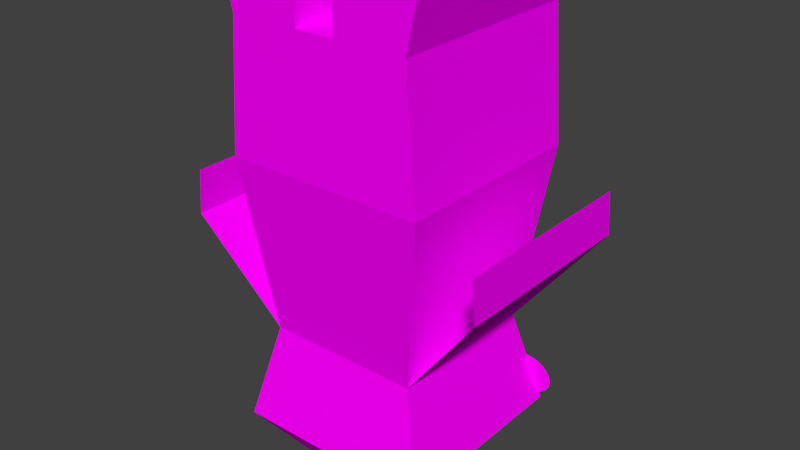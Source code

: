 # Source: robot1.blend  (saved by Blender 2.70.5; exported with 4.5.12 LTS)
import bpy
from mathutils import Matrix  # noqa: F401  (used for matrix-valued properties, if any)

bpy.ops.wm.read_factory_settings(use_empty=True)
scene = bpy.context.scene
scene.name = 'Scene'

# ---- collections
col_collection_1 = bpy.data.collections.new('Collection 1'); scene.collection.children.link(col_collection_1)

# ---- materials (node trees are filled in below, after node groups)
mat_robot1 = bpy.data.materials.new('robot1')
mat_robot1.alpha_threshold = 0.0
mat_robot1.use_transparent_shadow = False
mat_robot1.roughness = 0.5
mat_robot1.line_color = (0.0, 0.0, 0.0, 1.0)

# ---- material node trees
mat_robot1.use_nodes = True; mat_robot1.node_tree.nodes.clear()
_N = mat_robot1.node_tree.nodes; _L = mat_robot1.node_tree.links
n0 = _N.new('ShaderNodeOutputMaterial'); n0.name = 'Material Output'; n0.location = (300, 300)
n1 = _N.new('ShaderNodeBsdfDiffuse'); n1.name = 'Diffuse BSDF'; n1.location = (10, 300)
n2 = _N.new('ShaderNodeTexImage'); n2.name = 'Image Texture'; n2.location = (-180, 300)
n2.width = 140
_L.new(n1.outputs[0], n0.inputs[0])
_L.new(n2.outputs[0], n1.inputs[0])
n0.is_active_output = True

# ---- world
world_world = bpy.data.worlds.new('World'); scene.world = world_world
world_world.color = (0.05088, 0.05088, 0.05088)
world_world.use_sun_shadow = False
world_world.sun_shadow_jitter_overblur = 0.0
world_world.cycles.sampling_method = 'MANUAL'
world_world.cycles.sample_map_resolution = 256

# ---- meshes
me_cube = bpy.data.meshes.new('Cube')
me_cube.from_pydata([(0.9013, 1.0, -1.0), (0.9013, -1.0, -1.0), (-0.8972, -1.0, -1.0), (-0.8972, 1.0, -1.0), (1.0, 1.0, 1.0), (1.0, -1.0, 1.0), (-1.0, -1.0, 1.0), (-1.0, 1.0, 1.0), (0.7363, 0.766, 0.531), (0.7411, -0.8143, 0.531), (-0.8017, -0.8143, 0.531), (-0.8065, 0.766, 0.531), (1.0, 1.0, -0.3566), (1.0, -1.0, -0.3566), (-1.0, -1.0, -0.3566), (-1.0, 1.0, -0.3566), (2.384e-07, 1.0, -0.3566), (1.0, -2.384e-07, -0.3566), (-1.788e-07, -1.0, -0.3566), (-1.0, 2.384e-07, -0.3566), (-1.525, -1.028, -0.2088), (-1.53, 0.9667, -0.2088), (1.553, 1.009, -0.2157), (1.558, -0.986, -0.2157), (-1.559, 0.9777, 0.01163), (-1.555, -1.017, 0.01159), (1.553, -1.046, 0.01295), (1.548, 0.9485, 0.01298), (0.6326, 0.6326, 1.247), (0.6326, -0.6326, 1.247), (-0.6326, 0.6326, 1.247), (-0.6326, -0.6326, 1.247), (-0.2025, 1.0, -1.0), (-0.2025, -1.0, -1.0), (0.1998, 1.0, -1.0), (0.1998, -1.0, -1.0), (1.0, 1.0, -1.218), (1.0, -1.0, -1.218), (-1.0, -1.0, -1.218), (-1.0, 1.0, -1.218), (-0.2025, 1.0, -1.218), (-0.2025, -1.0, -1.218), (0.1998, 1.0, -1.218), (0.1998, -1.0, -1.218), (-0.7035, -0.911, 0.7723), (-0.6675, -0.9165, 0.7858), (-0.6375, -0.9232, 0.8025), (-0.6148, -0.931, 0.8217), (-0.6002, -0.9395, 0.8428), (-0.5942, -0.9483, 0.8648), (-0.5971, -0.9571, 0.887), (-0.6088, -0.9657, 0.9085), (-0.6288, -0.9736, 0.9284), (-0.6564, -0.9806, 0.9461), (-0.6904, -0.9864, 0.9608), (-0.7297, -0.9907, 0.9719), (-0.7726, -0.9935, 0.9791), (-0.8176, -0.9945, 0.982), (-0.8628, -0.9938, 0.9806), (-0.9066, -0.9914, 0.9749), (-0.9473, -0.9874, 0.9651), (-0.9833, -0.9819, 0.9516), (-1.013, -0.9751, 0.9349), (-1.036, -0.9674, 0.9157), (-1.051, -0.9589, 0.8946), (-1.057, -0.9501, 0.8726), (-1.054, -0.9412, 0.8504), (-1.042, -0.9327, 0.8289), (-1.022, -0.9247, 0.809), (-0.9944, -0.9178, 0.7913), (-0.9603, -0.912, 0.7766), (-0.9211, -0.9076, 0.7655), (-0.8782, -0.9049, 0.7583), (-0.8332, -0.9039, 0.7553), (-0.788, -0.9045, 0.7568), (-0.7442, -0.907, 0.7625), (1.009, -0.911, 0.7723), (1.045, -0.9165, 0.7858), (1.075, -0.9232, 0.8025), (1.098, -0.931, 0.8217), (1.113, -0.9395, 0.8428), (1.119, -0.9483, 0.8648), (1.116, -0.9571, 0.887), (1.104, -0.9657, 0.9085), (1.084, -0.9736, 0.9284), (1.056, -0.9806, 0.9461), (1.022, -0.9864, 0.9608), (0.9831, -0.9907, 0.9719), (0.9402, -0.9935, 0.9791), (0.8953, -0.9945, 0.982), (0.85, -0.9938, 0.9806), (0.8062, -0.9914, 0.9749), (0.7655, -0.9874, 0.9651), (0.7295, -0.9819, 0.9516), (0.6996, -0.9751, 0.9349), (0.6769, -0.9674, 0.9157), (0.6622, -0.9589, 0.8946), (0.6563, -0.9501, 0.8726), (0.6592, -0.9412, 0.8504), (0.6709, -0.9327, 0.8289), (0.6909, -0.9247, 0.809), (0.7184, -0.9178, 0.7913), (0.7525, -0.912, 0.7766), (0.7917, -0.9076, 0.7655), (0.8347, -0.9049, 0.7583), (0.8796, -0.9039, 0.7553), (0.9249, -0.9045, 0.7568), (0.9687, -0.907, 0.7625)], [], [(32, 33, 41, 40), (28, 30, 31, 29), (8, 4, 5, 9), (9, 5, 6, 10), (10, 6, 7, 11), (12, 0, 34, 32, 3, 15, 16), (12, 8, 9, 13, 17), (13, 9, 10, 14, 18), (14, 10, 11, 15, 19), (4, 8, 11, 7), (8, 12, 16, 15, 11), (0, 12, 17, 13, 1), (1, 13, 18, 14, 2, 33, 35), (2, 14, 19, 15, 3), (24, 25, 20, 21), (26, 27, 22, 23), (11, 10, 25, 24), (9, 8, 27, 26), (28, 29, 5, 4), (30, 28, 4, 7), (29, 31, 6, 5), (31, 30, 7, 6), (34, 35, 33, 32), (35, 34, 42, 43), (40, 41, 38, 39), (36, 37, 43, 42), (1, 35, 43, 37), (34, 0, 36, 42), (2, 3, 39, 38), (33, 2, 38, 41), (3, 32, 40, 39), (0, 1, 37, 36), (45, 46, 47, 48, 49, 50, 51, 52, 53, 54, 55, 56, 57, 58, 59, 60, 61, 62, 63, 64, 65, 66, 67, 68, 69, 70, 71, 72, 73, 74, 75, 44), (77, 78, 79, 80, 81, 82, 83, 84, 85, 86, 87, 88, 89, 90, 91, 92, 93, 94, 95, 96, 97, 98, 99, 100, 101, 102, 103, 104, 105, 106, 107, 76)])
_uv = me_cube.uv_layers.new(name='UVMap')
_uv.uv.foreach_set('vector', [0.3572, 0.6844, 0.3572, 0.9981, 0.3229, 0.9981, 0.3229, 0.6844, 0.596, 0.4125, 0.596, 0.6227, 0.3843, 0.6227, 0.3843, 0.4125, 0.9092, 0.3913, 0.9871, 0.3515, 0.9871, 0.6925, 0.9092, 0.6608, 0.3644, 0.07841, 0.3229, 0.0003755, 0.6438, 0.0003422, 0.612, 0.07838, 0.9163, 0.04373, 0.9926, 0.01315, 0.9926, 0.3427, 0.9162, 0.3042, 0.3222, 0.217, 0.3063, 0.3197, 0.1934, 0.3197, 0.1287, 0.3197, 0.01688, 0.3197, 0.0003422, 0.217, 0.1613, 0.217, 0.0003557, 0.498, 0.03787, 0.3552, 0.2915, 0.3552, 0.3213, 0.498, 0.1608, 0.498, 0.3229, 0.2147, 0.3644, 0.07841, 0.612, 0.07838, 0.6438, 0.2147, 0.4834, 0.2147, 0.0003564, 0.7774, 0.03007, 0.6359, 0.2831, 0.6359, 0.3206, 0.7774, 0.1605, 0.7774, 0.3222, 0.0003422, 0.2797, 0.07672, 0.03148, 0.07672, 0.0003422, 0.0003422, 0.2797, 0.07672, 0.3222, 0.217, 0.1613, 0.217, 0.0003422, 0.217, 0.03148, 0.07672, 0.0003422, 0.6, 0.0003557, 0.498, 0.1608, 0.498, 0.3213, 0.498, 0.3213, 0.6, 0.3387, 0.3164, 0.3229, 0.2147, 0.4834, 0.2147, 0.6438, 0.2147, 0.6273, 0.3163, 0.5159, 0.3164, 0.4513, 0.3164, 0.0003422, 0.8796, 0.0003564, 0.7774, 0.1605, 0.7774, 0.3206, 0.7774, 0.3206, 0.8796, 0.6574, 0.6844, 0.6574, 0.9979, 0.6224, 0.9997, 0.6224, 0.6862, 0.7828, 0.9895, 0.7828, 0.6767, 0.8189, 0.6673, 0.8189, 0.9801, 0.6583, 0.6768, 0.6581, 0.3881, 0.7821, 0.3515, 0.7821, 0.7158, 0.6447, 0.2898, 0.6445, 0.03002, 0.7896, 0.0003422, 0.7896, 0.3283, 0.596, 0.4125, 0.3843, 0.4125, 0.3229, 0.3515, 0.6574, 0.3515, 0.596, 0.6227, 0.596, 0.4125, 0.6574, 0.3515, 0.6574, 0.6837, 0.3843, 0.4125, 0.3843, 0.6227, 0.3229, 0.6837, 0.3229, 0.3515, 0.3843, 0.6227, 0.596, 0.6227, 0.6574, 0.6837, 0.3229, 0.6837, 0.8453, 0.9824, 0.8453, 0.6673, 0.9085, 0.6673, 0.9085, 0.9824, 0.5873, 0.998, 0.5873, 0.6844, 0.6217, 0.6844, 0.6217, 0.998, 0.7903, 0.3283, 0.7903, 0.01315, 0.9156, 0.01315, 0.9156, 0.3283, 0.7828, 0.6666, 0.7828, 0.3515, 0.9085, 0.3515, 0.9085, 0.6666, 0.3387, 0.3164, 0.4513, 0.3164, 0.4513, 0.3508, 0.3229, 0.3508, 0.1934, 0.3197, 0.3063, 0.3197, 0.3222, 0.3545, 0.1934, 0.3545, 0.0003422, 0.8796, 0.3206, 0.8796, 0.3206, 0.9144, 0.0003564, 0.9144, 0.5159, 0.3164, 0.6273, 0.3163, 0.6438, 0.3507, 0.5159, 0.3508, 0.01688, 0.3197, 0.1287, 0.3197, 0.1287, 0.3545, 0.0003422, 0.3545, 0.0003422, 0.6, 0.3213, 0.6, 0.3213, 0.6352, 0.0003557, 0.6352, 0.5439, 0.7459, 0.5413, 0.7507, 0.5382, 0.7545, 0.5347, 0.7569, 0.5311, 0.758, 0.5273, 0.7576, 0.5237, 0.7559, 0.5202, 0.7528, 0.5171, 0.7485, 0.5145, 0.7432, 0.5124, 0.737, 0.511, 0.7302, 0.5103, 0.7231, 0.5103, 0.7159, 0.511, 0.7089, 0.5124, 0.7023, 0.5145, 0.6965, 0.5171, 0.6917, 0.5202, 0.6879, 0.5237, 0.6855, 0.5273, 0.6844, 0.5311, 0.6848, 0.5347, 0.6865, 0.5382, 0.6896, 0.5413, 0.6939, 0.5439, 0.6992, 0.546, 0.7054, 0.5474, 0.7122, 0.5481, 0.7193, 0.5481, 0.7265, 0.5474, 0.7335, 0.546, 0.7401, 0.5824, 0.7459, 0.5798, 0.7507, 0.5767, 0.7545, 0.5733, 0.7569, 0.5696, 0.758, 0.5659, 0.7576, 0.5622, 0.7559, 0.5588, 0.7528, 0.5557, 0.7485, 0.553, 0.7432, 0.551, 0.737, 0.5495, 0.7302, 0.5488, 0.7231, 0.5488, 0.7159, 0.5495, 0.7089, 0.551, 0.7023, 0.553, 0.6965, 0.5557, 0.6917, 0.5588, 0.6879, 0.5622, 0.6855, 0.5659, 0.6844, 0.5696, 0.6848, 0.5733, 0.6865, 0.5767, 0.6896, 0.5798, 0.6939, 0.5824, 0.6992, 0.5845, 0.7054, 0.5859, 0.7122, 0.5867, 0.7193, 0.5867, 0.7265, 0.5859, 0.7335, 0.5845, 0.7401])
me_cube.materials.append(mat_robot1)
me_cube.use_remesh_preserve_volume = False
me_cube.use_remesh_preserve_attributes = False
me_cube.use_mirror_vertex_groups = False
me_cube.update()

# ---- objects
ob_cube = bpy.data.objects.new('Cube', me_cube)

# ---- transforms, parenting, visibility, modifiers, constraints
ob_cube.location = (0.0, 0.0, -2.436)
ob_cube.rotation_euler = (3.142, 0.0, 0.0)
ob_cube.scale = (1.0, 1.0, 2.0)
ob_cube.lock_rotations_4d = False
ob_cube.empty_display_type = 'ARROWS'
ob_cube.lineart.crease_threshold = 0.0

# ---- collection membership
col_collection_1.objects.link(ob_cube)

# ---- scene / render settings (as saved in the file)
scene.frame_start = 1; scene.frame_end = 250; scene.frame_set(1)
scene.render.engine = 'BLENDER_EEVEE_NEXT'
scene.render.resolution_percentage = 50
scene.render.dither_intensity = 0.0
scene.cycles.use_denoising = False
scene.cycles.samples = 10
scene.cycles.sampling_pattern = 'TABULATED_SOBOL'
scene.cycles.light_sampling_threshold = 0.0
scene.cycles.use_adaptive_sampling = False
scene.cycles.use_light_tree = False
scene.cycles.blur_glossy = 0.0
scene.cycles.volume_bounces = 1
scene.cycles.pixel_filter_type = 'GAUSSIAN'
scene.cycles.sample_clamp_indirect = 0.0
scene.view_settings.view_transform = 'Standard'
bpy.context.view_layer.update()

# ---- added for rendering (the .blend has no active camera and no usable light): camera, sun
cam_auto = bpy.data.cameras.new('AutoCamera')
cam_auto.lens = 50.0
cam_auto.sensor_width = 36.0
cam_auto.clip_end = 1000.0
ob_auto_camera = bpy.data.objects.new('AutoCamera', cam_auto)
scene.collection.objects.link(ob_auto_camera)
ob_auto_camera.location = (5.72079, -6.84694, 2.11247)
ob_auto_camera.rotation_euler = (1.09748, -7.21219e-08, 0.694738)
scene.camera = ob_auto_camera
light_auto_sun = bpy.data.lights.new('AutoSun', 'SUN')
light_auto_sun.energy = 3.0
light_auto_sun.angle = 0.0523599
ob_auto_sun = bpy.data.objects.new('AutoSun', light_auto_sun)
scene.collection.objects.link(ob_auto_sun)
ob_auto_sun.rotation_euler = (0.872665, 0.174533, 0.523599)
bpy.context.view_layer.update()
